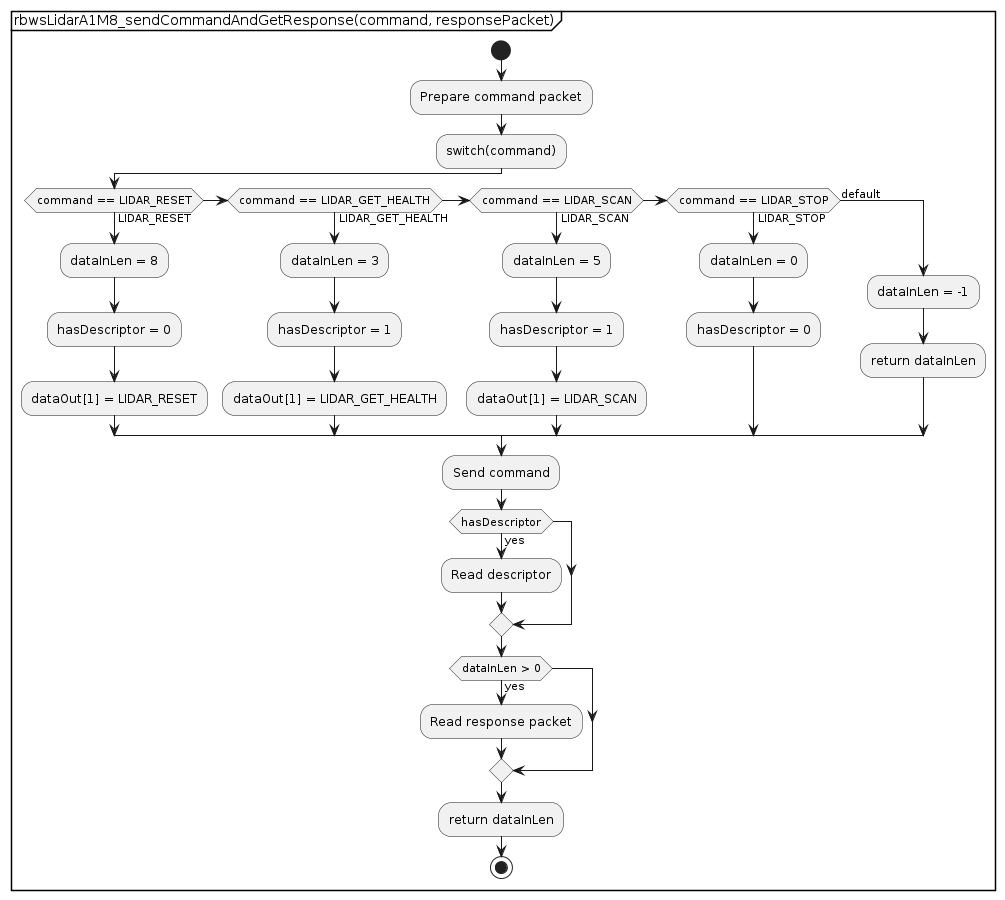

The diagram above was rendered by PlantUML. Its source (embedded in the PNG):
@startuml
partition "rbwsLidarA1M8_sendCommandAndGetResponse(command, responsePacket)" {
  start
  :Prepare command packet;
  :switch(command);
  if (command == LIDAR_RESET) then (LIDAR_RESET)
    :dataInLen = 8;
    :hasDescriptor = 0;
    :dataOut[1] = LIDAR_RESET;
  else if (command == LIDAR_GET_HEALTH) then (LIDAR_GET_HEALTH)
    :dataInLen = 3;
    :hasDescriptor = 1;
    :dataOut[1] = LIDAR_GET_HEALTH;
  else if (command == LIDAR_SCAN) then (LIDAR_SCAN)
    :dataInLen = 5;
    :hasDescriptor = 1;
    :dataOut[1] = LIDAR_SCAN;
  else if (command == LIDAR_STOP) then (LIDAR_STOP)
    :dataInLen = 0;
    :hasDescriptor = 0;
  else (default)
    :dataInLen = -1;
    :return dataInLen;
  endif
  :Send command;
  if (hasDescriptor) then (yes)
    :Read descriptor;
  endif
  if (dataInLen > 0) then (yes)
    :Read response packet;
  endif
  :return dataInLen;
  stop
}
@enduml